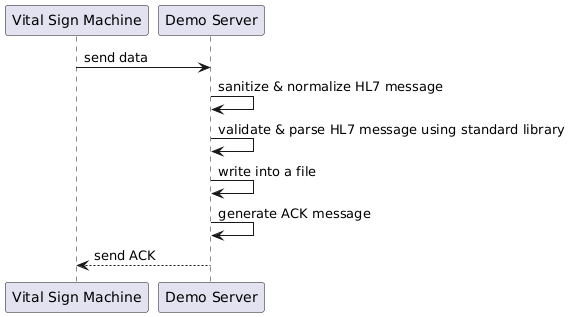

The diagram above was rendered by PlantUML. Its source (embedded in the PNG):
@startuml
participant "Vital Sign Machine" as vital_sign
participant "Demo Server" as server

vital_sign -> server : send data
server -> server : sanitize & normalize HL7 message
server -> server : validate & parse HL7 message using standard library
server -> server : write into a file
server -> server : generate ACK message
server --> vital_sign : send ACK
@enduml